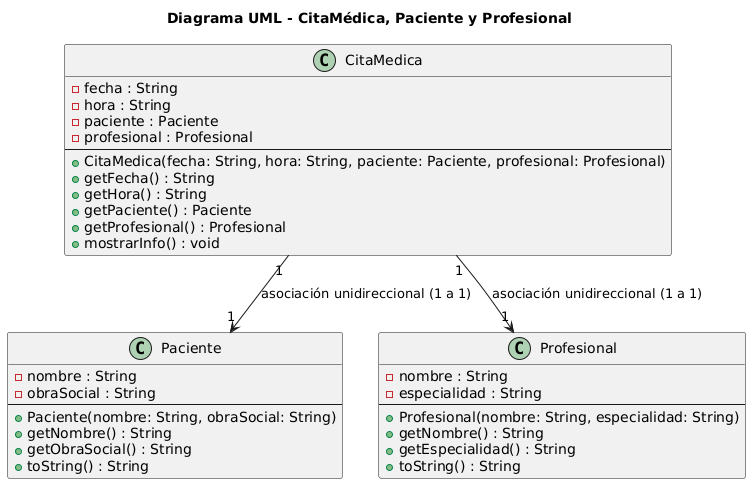

The diagram above was rendered by PlantUML. Its source (embedded in the PNG):
@startuml
title Diagrama UML - CitaMédica, Paciente y Profesional

' Clase CitaMédica
class CitaMedica {
    - fecha : String
    - hora : String
    - paciente : Paciente
    - profesional : Profesional
    --
    + CitaMedica(fecha: String, hora: String, paciente: Paciente, profesional: Profesional)
    + getFecha() : String
    + getHora() : String
    + getPaciente() : Paciente
    + getProfesional() : Profesional
    + mostrarInfo() : void
}

' Clase Paciente
class Paciente {
    - nombre : String
    - obraSocial : String
    --
    + Paciente(nombre: String, obraSocial: String)
    + getNombre() : String
    + getObraSocial() : String
    + toString() : String
}

' Clase Profesional
class Profesional {
    - nombre : String
    - especialidad : String
    --
    + Profesional(nombre: String, especialidad: String)
    + getNombre() : String
    + getEspecialidad() : String
    + toString() : String
}

' Relaciones
CitaMedica "1" --> "1" Paciente : asociación unidireccional (1 a 1)
CitaMedica "1" --> "1" Profesional : asociación unidireccional (1 a 1)
@enduml